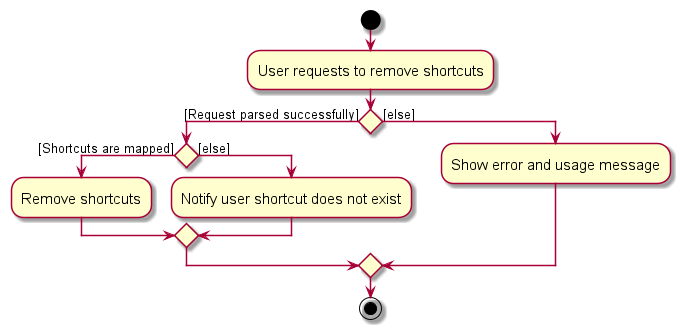

The diagram above was rendered by PlantUML. Its source (embedded in the PNG):
@startuml
skin rose
skinparam ActivityFontSize 15
skinparam ArrowFontSize 13
start
:User requests to remove shortcuts;

'Since the beta syntax does not support placing the condition outside the
'diamond we place it as the true branch instead.
if () then ([Request parsed successfully])
if () then ([Shortcuts are mapped])
    :Remove shortcuts;
else ([else])
    :Notify user shortcut does not exist;
endif
else ([else])
    :Show error and usage message;
endif

stop
@enduml